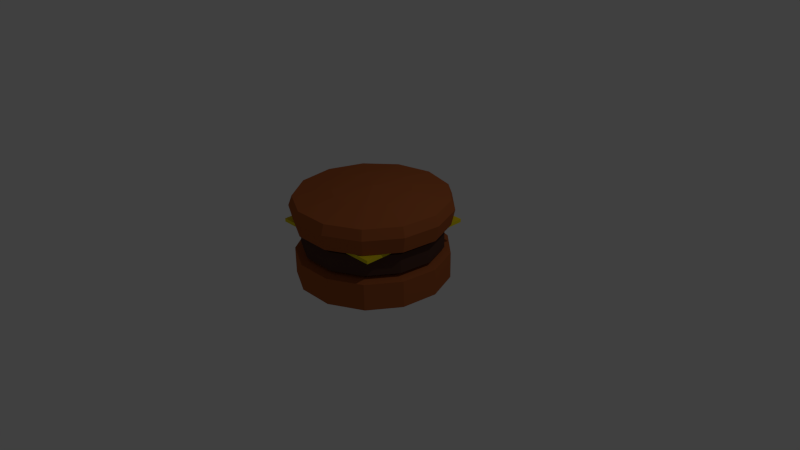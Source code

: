 # Source: Burger.blend  (saved by Blender 2.75.0; exported with 4.5.12 LTS)
import bpy
from mathutils import Matrix  # noqa: F401  (used for matrix-valued properties, if any)

bpy.ops.wm.read_factory_settings(use_empty=True)
scene = bpy.context.scene
scene.name = 'Scene'

# ---- collections
col_collection_1 = bpy.data.collections.new('Collection 1'); scene.collection.children.link(col_collection_1)

# ---- materials (node trees are filled in below, after node groups)
mat_material_003 = bpy.data.materials.new('Material.003')
mat_material_003.alpha_threshold = 0.0
mat_material_003.roughness = 0.5
mat_material_006 = bpy.data.materials.new('Material.006')
mat_material_006.alpha_threshold = 0.0
mat_material_006.roughness = 0.5
mat_material_005 = bpy.data.materials.new('Material.005')
mat_material_005.alpha_threshold = 0.0
mat_material_005.roughness = 0.5
mat_material_004 = bpy.data.materials.new('Material.004')
mat_material_004.alpha_threshold = 0.0
mat_material_004.roughness = 0.5

# ---- material node trees
mat_material_003.use_nodes = True; mat_material_003.node_tree.nodes.clear()
_N = mat_material_003.node_tree.nodes; _L = mat_material_003.node_tree.links
n0 = _N.new('ShaderNodeOutputMaterial'); n0.name = 'Material Output'; n0.location = (300, 300)
n1 = _N.new('ShaderNodeBsdfDiffuse'); n1.name = 'Diffuse BSDF'; n1.location = (10, 300)
n1.inputs[0].default_value = (0.3931, 0.1071, 0.03234, 1.0)
_L.new(n1.outputs[0], n0.inputs[0])
n0.is_active_output = True
mat_material_006.use_nodes = True; mat_material_006.node_tree.nodes.clear()
_N = mat_material_006.node_tree.nodes; _L = mat_material_006.node_tree.links
n0 = _N.new('ShaderNodeOutputMaterial'); n0.name = 'Material Output'; n0.location = (300, 300)
n1 = _N.new('ShaderNodeBsdfDiffuse'); n1.name = 'Diffuse BSDF'; n1.location = (10, 300)
n1.inputs[0].default_value = (0.8, 0.6524, 0.01024, 1.0)
_L.new(n1.outputs[0], n0.inputs[0])
n0.is_active_output = True
mat_material_005.use_nodes = True; mat_material_005.node_tree.nodes.clear()
_N = mat_material_005.node_tree.nodes; _L = mat_material_005.node_tree.links
n0 = _N.new('ShaderNodeOutputMaterial'); n0.name = 'Material Output'; n0.location = (300, 300)
n1 = _N.new('ShaderNodeBsdfDiffuse'); n1.name = 'Diffuse BSDF'; n1.location = (10, 300)
n1.inputs[0].default_value = (0.08714, 0.04146, 0.0305, 1.0)
_L.new(n1.outputs[0], n0.inputs[0])
n0.is_active_output = True
mat_material_004.use_nodes = True; mat_material_004.node_tree.nodes.clear()
_N = mat_material_004.node_tree.nodes; _L = mat_material_004.node_tree.links
n0 = _N.new('ShaderNodeOutputMaterial'); n0.name = 'Material Output'; n0.location = (300, 300)
n1 = _N.new('ShaderNodeBsdfDiffuse'); n1.name = 'Diffuse BSDF'; n1.location = (10, 300)
n1.inputs[0].default_value = (0.3916, 0.107, 0.0319, 1.0)
_L.new(n1.outputs[0], n0.inputs[0])
n0.is_active_output = True

# ---- world
world_world = bpy.data.worlds.new('World'); scene.world = world_world
world_world.color = (0.05088, 0.05088, 0.05088)
world_world.use_sun_shadow = False
world_world.sun_shadow_jitter_overblur = 0.0
world_world.cycles.sampling_method = 'MANUAL'
world_world.cycles.sample_map_resolution = 256

# ---- cameras
cam_camera = bpy.data.cameras.new('Camera')
cam_camera.clip_end = 100.0
cam_camera.lens = 35.0
cam_camera.sensor_width = 32.0
cam_camera.sensor_height = 18.0
cam_camera.ortho_scale = 7.314
cam_camera.dof.focus_distance = 0.0

# ---- lights
light_lamp = bpy.data.lights.new('Lamp', 'POINT')
light_lamp.transmission_factor = 0.0
light_lamp.cutoff_distance = 30.0
light_lamp.energy = 100.0
light_lamp.shadow_buffer_clip_start = 1.001
light_lamp.shadow_soft_size = 0.1
light_lamp.shadow_maximum_resolution = 0.006
light_lamp.use_absolute_resolution = True
light_lamp.cycles.use_multiple_importance_sampling = False

# ---- meshes
me_cylinder_003 = bpy.data.meshes.new('Cylinder.003')
me_cylinder_003.from_pydata([(0.0, 1.0, 0.74), (0.0, 1.0, 1.078), (0.4647, 0.8855, 0.74), (0.4647, 0.8855, 1.078), (0.823, 0.5681, 0.74), (0.823, 0.5681, 1.078), (0.9927, 0.1205, 0.74), (0.9927, 0.1205, 1.078), (0.935, -0.3546, 0.74), (0.935, -0.3546, 1.078), (0.6631, -0.7485, 0.74), (0.6631, -0.7485, 1.078), (0.2393, -0.9709, 0.74), (0.2393, -0.9709, 1.078), (-0.2393, -0.9709, 0.74), (-0.2393, -0.9709, 1.078), (-0.6631, -0.7485, 0.74), (-0.6631, -0.7485, 1.078), (-0.935, -0.3546, 0.74), (-0.935, -0.3546, 1.078), (-0.9927, 0.1205, 0.74), (-0.9927, 0.1205, 1.078), (-0.823, 0.5681, 0.74), (-0.823, 0.5681, 1.078), (-0.4647, 0.8855, 0.74), (-0.4647, 0.8855, 1.078), (1.677e-08, 0.6149, 0.7318), (0.2858, 0.5445, 0.7318), (0.506, 0.3493, 0.7318), (0.6104, 0.07412, 0.7318), (0.5749, -0.218, 0.7318), (0.4077, -0.4602, 0.7318), (0.1472, -0.597, 0.7318), (-0.1472, -0.597, 0.7318), (-0.4077, -0.4602, 0.7318), (-0.5749, -0.218, 0.7318), (-0.6104, 0.07412, 0.7318), (-0.506, 0.3493, 0.7318), (-0.2858, 0.5445, 0.7318), (4.126e-08, 0.0, 0.7318), (0.2387, 0.4549, 1.151), (2.118e-08, 0.5137, 1.151), (0.4228, 0.2918, 1.151), (0.51, 0.06192, 1.151), (0.4804, -0.1822, 1.151), (0.3407, -0.3845, 1.151), (0.1229, -0.4988, 1.151), (-0.1229, -0.4988, 1.151), (-0.3407, -0.3845, 1.151), (-0.4804, -0.1822, 1.151), (-0.51, 0.06192, 1.151), (-0.4228, 0.2918, 1.151), (-0.2387, 0.4549, 1.151), (2.98e-08, 4.585e-09, 1.192), (-2.077e-09, 1.048, 0.9482), (0.4869, 0.9277, 0.9482), (0.8622, 0.5952, 0.9482), (1.04, 0.1263, 0.9482), (0.9796, -0.3715, 0.9482), (0.6947, -0.7842, 0.9482), (0.2507, -1.017, 0.9482), (-0.2507, -1.017, 0.9482), (-0.6947, -0.7842, 0.9482), (-0.9796, -0.3715, 0.9482), (-1.04, 0.1263, 0.9482), (-0.8622, 0.5952, 0.9482), (-0.4869, 0.9277, 0.9482)], [], [(54, 1, 3, 55), (55, 3, 5, 56), (56, 5, 7, 57), (57, 7, 9, 58), (58, 9, 11, 59), (59, 11, 13, 60), (60, 13, 15, 61), (61, 15, 17, 62), (62, 17, 19, 63), (63, 19, 21, 64), (64, 21, 23, 65), (7, 5, 42, 43), (66, 25, 1, 54), (65, 23, 25, 66), (6, 8, 30, 29), (16, 18, 35, 34), (2, 4, 28, 27), (12, 14, 33, 32), (22, 24, 38, 37), (8, 10, 31, 30), (18, 20, 36, 35), (4, 6, 29, 28), (14, 16, 34, 33), (24, 0, 26, 38), (0, 2, 27, 26), (10, 12, 32, 31), (20, 22, 37, 36), (34, 35, 39), (27, 28, 39), (35, 36, 39), (28, 29, 39), (36, 37, 39), (29, 30, 39), (37, 38, 39), (30, 31, 39), (38, 26, 39), (31, 32, 39), (32, 33, 39), (33, 34, 39), (26, 27, 39), (17, 15, 47, 48), (3, 1, 41, 40), (1, 25, 52, 41), (13, 11, 45, 46), (23, 21, 50, 51), (9, 7, 43, 44), (19, 17, 48, 49), (5, 3, 40, 42), (15, 13, 46, 47), (25, 23, 51, 52), (11, 9, 44, 45), (21, 19, 49, 50), (52, 51, 53), (45, 44, 53), (41, 52, 53), (46, 45, 53), (47, 46, 53), (48, 47, 53), (40, 41, 53), (49, 48, 53), (42, 40, 53), (50, 49, 53), (43, 42, 53), (51, 50, 53), (44, 43, 53), (22, 65, 66, 24), (24, 66, 54, 0), (20, 64, 65, 22), (18, 63, 64, 20), (16, 62, 63, 18), (14, 61, 62, 16), (12, 60, 61, 14), (10, 59, 60, 12), (8, 58, 59, 10), (6, 57, 58, 8), (4, 56, 57, 6), (2, 55, 56, 4), (0, 54, 55, 2)])
me_cylinder_003.materials.append(mat_material_003)
me_cylinder_003.use_remesh_preserve_volume = False
me_cylinder_003.use_remesh_preserve_attributes = False
me_cylinder_003.use_mirror_vertex_groups = False
me_cylinder_003.update()
me_cube_001 = bpy.data.meshes.new('Cube.001')
me_cube_001.from_pydata([(-1.0, -1.0, -0.02579), (-1.0, -1.0, 0.03258), (-1.0, 1.0, -0.02579), (-1.0, 1.0, 0.03258), (1.0, -1.0, -0.02579), (1.0, -1.0, 0.03258), (1.0, 1.0, -0.02579), (1.0, 1.0, 0.03258)], [], [(1, 3, 2, 0), (3, 7, 6, 2), (7, 5, 4, 6), (5, 1, 0, 4), (0, 2, 6, 4), (5, 7, 3, 1)])
me_cube_001.materials.append(mat_material_006)
me_cube_001.use_remesh_preserve_volume = False
me_cube_001.use_remesh_preserve_attributes = False
me_cube_001.use_mirror_vertex_groups = False
me_cube_001.update()
me_cylinder_001 = bpy.data.meshes.new('Cylinder.001')
me_cylinder_001.from_pydata([(-4.644e-08, 1.0, -0.1225), (-4.644e-08, 1.0, 0.1554), (0.4647, 0.8855, -0.1225), (0.4647, 0.8855, 0.1554), (0.823, 0.5681, -0.1225), (0.823, 0.5681, 0.1554), (0.9927, 0.1205, -0.1225), (0.9927, 0.1205, 0.1554), (0.935, -0.3546, -0.1225), (0.935, -0.3546, 0.1554), (0.6631, -0.7485, -0.1225), (0.6631, -0.7485, 0.1554), (0.2393, -0.9709, -0.1225), (0.2393, -0.9709, 0.1554), (-0.2393, -0.9709, -0.1225), (-0.2393, -0.9709, 0.1554), (-0.6631, -0.7485, -0.1225), (-0.6631, -0.7485, 0.1554), (-0.935, -0.3546, -0.1225), (-0.935, -0.3546, 0.1554), (-0.9927, 0.1205, -0.1225), (-0.9927, 0.1205, 0.1554), (-0.823, 0.5681, -0.1225), (-0.823, 0.5681, 0.1554), (-0.4647, 0.8855, -0.1225), (-0.4647, 0.8855, 0.1554), (0.3178, 0.6055, 0.1809), (-3.267e-08, 0.6838, 0.1809), (0.5628, 0.3885, 0.1809), (0.6788, 0.08243, 0.1809), (0.6394, -0.2425, 0.1809), (0.4535, -0.5119, 0.1809), (0.1637, -0.664, 0.1809), (-0.1637, -0.664, 0.1809), (-0.4535, -0.5119, 0.1809), (-0.6394, -0.2425, 0.1809), (-0.6788, 0.08243, 0.1809), (-0.5628, 0.3885, 0.1809), (-0.3178, 0.6055, 0.1809), (-2.123e-08, -1.715e-08, 0.2146), (-4.238e-08, 0.9067, -0.1816), (0.4214, 0.8029, -0.1816), (0.7462, 0.5151, -0.1816), (0.9001, 0.1093, -0.1816), (0.8478, -0.3215, -0.1816), (0.6013, -0.6787, -0.1816), (0.217, -0.8804, -0.1816), (-0.217, -0.8804, -0.1816), (-0.6013, -0.6787, -0.1816), (-0.8478, -0.3215, -0.1816), (-0.9001, 0.1093, -0.1816), (-0.7462, 0.5151, -0.1816), (-0.4214, 0.8029, -0.1816), (-1.206e-08, -3.549e-08, -0.203)], [], [(0, 1, 3, 2), (2, 3, 5, 4), (4, 5, 7, 6), (6, 7, 9, 8), (8, 9, 11, 10), (10, 11, 13, 12), (12, 13, 15, 14), (14, 15, 17, 16), (16, 17, 19, 18), (18, 19, 21, 20), (20, 21, 23, 22), (11, 9, 30, 31), (24, 25, 1, 0), (22, 23, 25, 24), (2, 4, 42, 41), (21, 19, 35, 36), (7, 5, 28, 29), (17, 15, 33, 34), (3, 1, 27, 26), (1, 25, 38, 27), (13, 11, 31, 32), (23, 21, 36, 37), (9, 7, 29, 30), (19, 17, 34, 35), (5, 3, 26, 28), (15, 13, 32, 33), (25, 23, 37, 38), (27, 38, 39), (32, 31, 39), (33, 32, 39), (34, 33, 39), (26, 27, 39), (35, 34, 39), (28, 26, 39), (36, 35, 39), (29, 28, 39), (37, 36, 39), (30, 29, 39), (38, 37, 39), (31, 30, 39), (12, 14, 47, 46), (22, 24, 52, 51), (8, 10, 45, 44), (18, 20, 50, 49), (4, 6, 43, 42), (14, 16, 48, 47), (0, 2, 41, 40), (24, 0, 40, 52), (10, 12, 46, 45), (20, 22, 51, 50), (6, 8, 44, 43), (16, 18, 49, 48), (47, 48, 53), (40, 41, 53), (48, 49, 53), (41, 42, 53), (49, 50, 53), (42, 43, 53), (50, 51, 53), (43, 44, 53), (51, 52, 53), (44, 45, 53), (52, 40, 53), (45, 46, 53), (46, 47, 53)])
me_cylinder_001.materials.append(mat_material_005)
me_cylinder_001.use_remesh_preserve_volume = False
me_cylinder_001.use_remesh_preserve_attributes = False
me_cylinder_001.use_mirror_vertex_groups = False
me_cylinder_001.update()
me_cylinder = bpy.data.meshes.new('Cylinder')
me_cylinder.from_pydata([(-4.644e-08, 1.0, -0.2283), (-4.644e-08, 1.0, 0.1223), (0.4647, 0.8855, -0.2283), (0.4647, 0.8855, 0.1223), (0.823, 0.5681, -0.2283), (0.823, 0.5681, 0.1223), (0.9927, 0.1205, -0.2283), (0.9927, 0.1205, 0.1223), (0.935, -0.3546, -0.2283), (0.935, -0.3546, 0.1223), (0.6631, -0.7485, -0.2283), (0.6631, -0.7485, 0.1223), (0.2393, -0.9709, -0.2283), (0.2393, -0.9709, 0.1223), (-0.2393, -0.9709, -0.2283), (-0.2393, -0.9709, 0.1223), (-0.6631, -0.7485, -0.2283), (-0.6631, -0.7485, 0.1223), (-0.935, -0.3546, -0.2283), (-0.935, -0.3546, 0.1223), (-0.9927, 0.1205, -0.2283), (-0.9927, 0.1205, 0.1223), (-0.823, 0.5681, -0.2283), (-0.823, 0.5681, 0.1223), (-0.4647, 0.8855, -0.2283), (-0.4647, 0.8855, 0.1223), (0.3178, 0.6055, 0.1809), (-3.267e-08, 0.6838, 0.1809), (0.5628, 0.3885, 0.1809), (0.6788, 0.08243, 0.1809), (0.6394, -0.2425, 0.1809), (0.4535, -0.5119, 0.1809), (0.1637, -0.664, 0.1809), (-0.1637, -0.664, 0.1809), (-0.4535, -0.5119, 0.1809), (-0.6394, -0.2425, 0.1809), (-0.6788, 0.08243, 0.1809), (-0.5628, 0.3885, 0.1809), (-0.3178, 0.6055, 0.1809), (-2.123e-08, -1.715e-08, 0.2146), (-4.238e-08, 0.9067, -0.2873), (0.4214, 0.8029, -0.2873), (0.7462, 0.5151, -0.2873), (0.9001, 0.1093, -0.2873), (0.8478, -0.3215, -0.2873), (0.6013, -0.6787, -0.2873), (0.217, -0.8804, -0.2873), (-0.217, -0.8804, -0.2873), (-0.6013, -0.6787, -0.2873), (-0.8478, -0.3215, -0.2873), (-0.9001, 0.1093, -0.2873), (-0.7462, 0.5151, -0.2873), (-0.4214, 0.8029, -0.2873), (-1.206e-08, -3.549e-08, -0.3088)], [], [(0, 1, 3, 2), (2, 3, 5, 4), (4, 5, 7, 6), (6, 7, 9, 8), (8, 9, 11, 10), (10, 11, 13, 12), (12, 13, 15, 14), (14, 15, 17, 16), (16, 17, 19, 18), (18, 19, 21, 20), (20, 21, 23, 22), (11, 9, 30, 31), (24, 25, 1, 0), (22, 23, 25, 24), (2, 4, 42, 41), (21, 19, 35, 36), (7, 5, 28, 29), (17, 15, 33, 34), (3, 1, 27, 26), (1, 25, 38, 27), (13, 11, 31, 32), (23, 21, 36, 37), (9, 7, 29, 30), (19, 17, 34, 35), (5, 3, 26, 28), (15, 13, 32, 33), (25, 23, 37, 38), (27, 38, 39), (32, 31, 39), (33, 32, 39), (34, 33, 39), (26, 27, 39), (35, 34, 39), (28, 26, 39), (36, 35, 39), (29, 28, 39), (37, 36, 39), (30, 29, 39), (38, 37, 39), (31, 30, 39), (12, 14, 47, 46), (22, 24, 52, 51), (8, 10, 45, 44), (18, 20, 50, 49), (4, 6, 43, 42), (14, 16, 48, 47), (0, 2, 41, 40), (24, 0, 40, 52), (10, 12, 46, 45), (20, 22, 51, 50), (6, 8, 44, 43), (16, 18, 49, 48), (47, 48, 53), (40, 41, 53), (48, 49, 53), (41, 42, 53), (49, 50, 53), (42, 43, 53), (50, 51, 53), (43, 44, 53), (51, 52, 53), (44, 45, 53), (52, 40, 53), (45, 46, 53), (46, 47, 53)])
me_cylinder.materials.append(mat_material_004)
me_cylinder.use_remesh_preserve_volume = False
me_cylinder.use_remesh_preserve_attributes = False
me_cylinder.use_mirror_vertex_groups = False
me_cylinder.update()

# ---- objects
ob_cylinder_002 = bpy.data.objects.new('Cylinder.002', me_cylinder_003)
ob_cube = bpy.data.objects.new('Cube', me_cube_001)
ob_cylinder_001 = bpy.data.objects.new('Cylinder.001', me_cylinder_001)
ob_cylinder = bpy.data.objects.new('Cylinder', me_cylinder)
ob_lamp = bpy.data.objects.new('Lamp', light_lamp)
ob_camera = bpy.data.objects.new('Camera', cam_camera)

# ---- transforms, parenting, visibility, modifiers, constraints
ob_cylinder_002.location = (0.0, 0.0, -0.2253)
ob_cylinder_002.lineart.crease_threshold = 0.0
ob_cube.location = (0.0, 0.0, 0.4829)
ob_cube.scale = (0.7839, 0.7839, 0.7839)
ob_cube.lineart.crease_threshold = 0.0
ob_cylinder_001.location = (0.0, 0.0, 0.3075)
ob_cylinder_001.scale = (0.9167, 0.9167, 0.9167)
ob_cylinder_001.lineart.crease_threshold = 0.0
ob_cylinder.location = (0.0, 0.0, 0.0)
ob_cylinder.lineart.crease_threshold = 0.0
ob_lamp.location = (4.076, 1.005, 5.904)
ob_lamp.rotation_euler = (0.6503, 0.05522, 1.866)
ob_lamp.lock_rotations_4d = False
ob_lamp.empty_display_type = 'ARROWS'
ob_lamp.color = (0.0, 0.0, 0.0, 0.0)
ob_lamp.lineart.crease_threshold = 0.0
ob_camera.location = (7.481, -6.508, 5.344)
ob_camera.rotation_euler = (1.109, 0.01082, 0.8149)
ob_camera.lock_rotations_4d = False
ob_camera.empty_display_type = 'ARROWS'
ob_camera.color = (0.0, 0.0, 0.0, 0.0)
ob_camera.display_type = 'WIRE'
ob_camera.lineart.crease_threshold = 0.0

# ---- collection membership
col_collection_1.objects.link(ob_cylinder_002)
col_collection_1.objects.link(ob_cube)
col_collection_1.objects.link(ob_cylinder_001)
col_collection_1.objects.link(ob_cylinder)
col_collection_1.objects.link(ob_lamp)
col_collection_1.objects.link(ob_camera)

# ---- scene / render settings (as saved in the file)
scene.camera = ob_camera
scene.frame_start = 1; scene.frame_end = 250; scene.frame_set(1)
scene.render.engine = 'CYCLES'
scene.render.resolution_percentage = 50
scene.render.dither_intensity = 0.0
scene.cycles.use_denoising = False
scene.cycles.samples = 10
scene.cycles.sampling_pattern = 'TABULATED_SOBOL'
scene.cycles.light_sampling_threshold = 0.0
scene.cycles.use_adaptive_sampling = False
scene.cycles.use_light_tree = False
scene.cycles.blur_glossy = 0.0
scene.cycles.pixel_filter_type = 'GAUSSIAN'
scene.cycles.sample_clamp_indirect = 0.0
scene.view_settings.view_transform = 'Standard'
bpy.context.view_layer.update()
